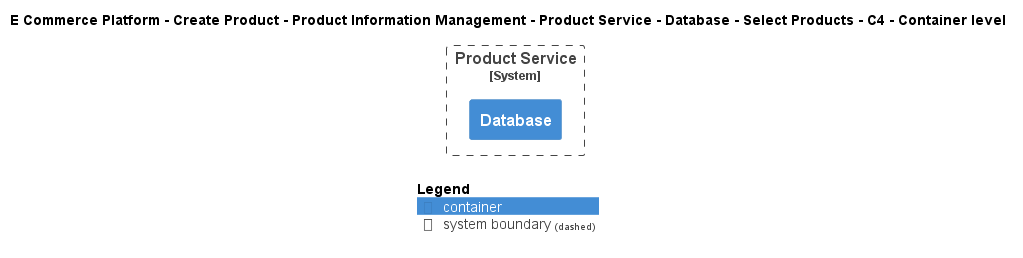

The diagram above was rendered by PlantUML. Its source (embedded in the PNG):
@startuml
!include ..\..\..\..\..\..\..\..\..\.c4s\C4_Container.puml

AddElementTag("c4interflow:lifecycle:new", $bgColor=green, $fontColor=#ffffff, $borderColor=green, $shadowing="False")
AddElementTag("c4interflow:lifecycle:changed", $bgColor=orange, $fontColor=#ffffff, $borderColor=orange, $shadowing="False")
AddElementTag("c4interflow:lifecycle:removed", $bgColor=red, $fontColor=#ffffff, $borderColor=red, $shadowing="False")

AddRelTag("c4interflow:lifecycle:new", $textColor=green, $lineColor=green)
AddRelTag("c4interflow:lifecycle:changed", $textColor=orange, $lineColor=orange)
AddRelTag("c4interflow:lifecycle:removed", $textColor=red, $lineColor=red)

SHOW_PERSON_PORTRAIT()
LAYOUT_TOP_DOWN()

skinparam linetype polyline

title E Commerce Platform - Create Product - Product Information Management - Product Service - Database - Select Products - C4 - Container level


System_Boundary(ECommercePlatform.CreateProduct.ProductInformationManagement.SoftwareSystems.ProductService, "Product Service") {
    Container(ECommercePlatform.CreateProduct.ProductInformationManagement.SoftwareSystems.ProductService.Containers.Database, "Database", "", "")
}



SHOW_LEGEND()
@enduml